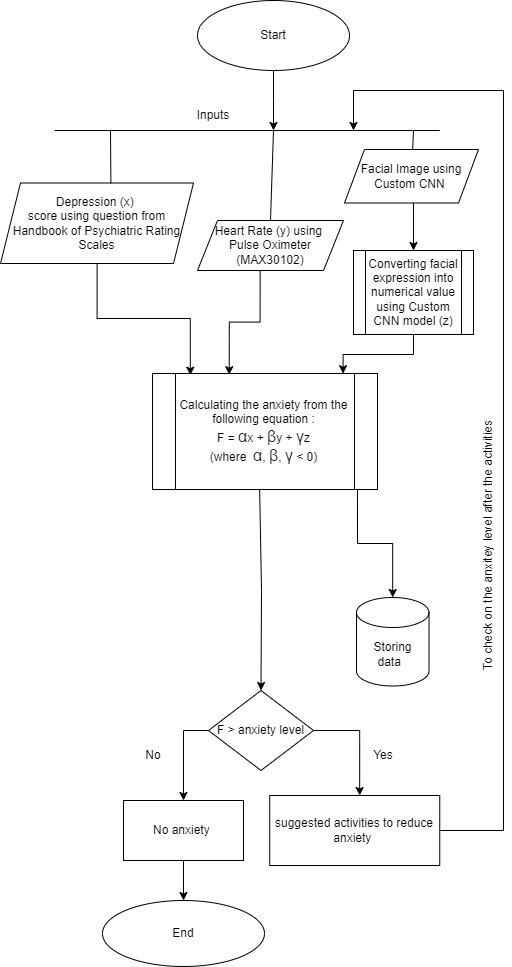

The diagram above was exported from draw.io. Its source (the exported page's mxGraphModel, read from the mxfile embedded in the PNG):
<mxGraphModel dx="1498" dy="904" grid="0" gridSize="10" guides="1" tooltips="1" connect="1" arrows="1" fold="1" page="1" pageScale="1" pageWidth="850" pageHeight="1100" math="0" shadow="0">
  <root>
    <mxCell id="0" />
    <mxCell id="1" parent="0" />
    <mxCell id="rbP3sW8bzj9Rn7EB19me-6" style="edgeStyle=orthogonalEdgeStyle;rounded=0;orthogonalLoop=1;jettySize=auto;html=1;entryX=0.5;entryY=0;entryDx=0;entryDy=0;" parent="1" source="riJcFSdoU8aNn6zIyN4Z-1" target="riJcFSdoU8aNn6zIyN4Z-4" edge="1">
      <mxGeometry relative="1" as="geometry">
        <Array as="points">
          <mxPoint x="550" y="304" />
          <mxPoint x="550" y="304" />
        </Array>
      </mxGeometry>
    </mxCell>
    <mxCell id="riJcFSdoU8aNn6zIyN4Z-1" value="Facial Image using Custom CNN&amp;nbsp;" style="shape=parallelogram;perimeter=parallelogramPerimeter;whiteSpace=wrap;html=1;fixedSize=1;" parent="1" vertex="1">
      <mxGeometry x="481" y="239" width="134" height="53.5" as="geometry" />
    </mxCell>
    <mxCell id="riJcFSdoU8aNn6zIyN4Z-6" style="edgeStyle=orthogonalEdgeStyle;rounded=0;orthogonalLoop=1;jettySize=auto;html=1;exitX=0.429;exitY=1;exitDx=0;exitDy=0;entryX=0.341;entryY=0.01;entryDx=0;entryDy=0;entryPerimeter=0;exitPerimeter=0;" parent="1" source="riJcFSdoU8aNn6zIyN4Z-2" target="riJcFSdoU8aNn6zIyN4Z-8" edge="1">
      <mxGeometry relative="1" as="geometry">
        <mxPoint x="420" y="210" as="targetPoint" />
      </mxGeometry>
    </mxCell>
    <mxCell id="riJcFSdoU8aNn6zIyN4Z-2" value="Heart Rate (y) using&amp;nbsp;&lt;div&gt;Pulse Oximeter (MAX30102)&lt;/div&gt;" style="shape=parallelogram;perimeter=parallelogramPerimeter;whiteSpace=wrap;html=1;fixedSize=1;" parent="1" vertex="1">
      <mxGeometry x="334" y="310" width="146" height="50" as="geometry" />
    </mxCell>
    <mxCell id="rbP3sW8bzj9Rn7EB19me-7" style="edgeStyle=orthogonalEdgeStyle;rounded=0;orthogonalLoop=1;jettySize=auto;html=1;entryX=0.168;entryY=0.015;entryDx=0;entryDy=0;entryPerimeter=0;" parent="1" source="riJcFSdoU8aNn6zIyN4Z-3" target="riJcFSdoU8aNn6zIyN4Z-8" edge="1">
      <mxGeometry relative="1" as="geometry">
        <mxPoint x="320" y="490" as="targetPoint" />
      </mxGeometry>
    </mxCell>
    <mxCell id="riJcFSdoU8aNn6zIyN4Z-3" value="Depression (x)&amp;nbsp;&lt;div&gt;score using question from Handbook of Psychiatric Rating Scales&lt;/div&gt;" style="shape=parallelogram;perimeter=parallelogramPerimeter;whiteSpace=wrap;html=1;fixedSize=1;direction=west;" parent="1" vertex="1">
      <mxGeometry x="137" y="272.5" width="193" height="80.5" as="geometry" />
    </mxCell>
    <mxCell id="riJcFSdoU8aNn6zIyN4Z-9" style="edgeStyle=orthogonalEdgeStyle;rounded=0;orthogonalLoop=1;jettySize=auto;html=1;exitX=0.5;exitY=1;exitDx=0;exitDy=0;entryX=0.847;entryY=0.002;entryDx=0;entryDy=0;entryPerimeter=0;" parent="1" source="riJcFSdoU8aNn6zIyN4Z-4" target="riJcFSdoU8aNn6zIyN4Z-8" edge="1">
      <mxGeometry relative="1" as="geometry">
        <mxPoint x="510" y="340" as="targetPoint" />
      </mxGeometry>
    </mxCell>
    <mxCell id="riJcFSdoU8aNn6zIyN4Z-4" value="Converting facial expression into numerical value using Custom CNN model (z)" style="shape=process;whiteSpace=wrap;html=1;backgroundOutline=1;" parent="1" vertex="1">
      <mxGeometry x="490" y="340" width="120" height="84" as="geometry" />
    </mxCell>
    <mxCell id="rbP3sW8bzj9Rn7EB19me-4" value="" style="edgeStyle=orthogonalEdgeStyle;rounded=0;orthogonalLoop=1;jettySize=auto;html=1;exitX=0.911;exitY=0.999;exitDx=0;exitDy=0;exitPerimeter=0;" parent="1" source="riJcFSdoU8aNn6zIyN4Z-8" target="riJcFSdoU8aNn6zIyN4Z-30" edge="1">
      <mxGeometry relative="1" as="geometry" />
    </mxCell>
    <mxCell id="EYFC8dpwXek_zyuvqE-9-1" style="edgeStyle=orthogonalEdgeStyle;rounded=0;orthogonalLoop=1;jettySize=auto;html=1;exitX=0.476;exitY=0.974;exitDx=0;exitDy=0;entryX=0.5;entryY=0;entryDx=0;entryDy=0;exitPerimeter=0;" parent="1" source="riJcFSdoU8aNn6zIyN4Z-8" target="riJcFSdoU8aNn6zIyN4Z-10" edge="1">
      <mxGeometry relative="1" as="geometry">
        <Array as="points">
          <mxPoint x="398" y="576" />
          <mxPoint x="398" y="680" />
        </Array>
      </mxGeometry>
    </mxCell>
    <mxCell id="riJcFSdoU8aNn6zIyN4Z-8" value="Calculating the anxiety from the following equation :&lt;div&gt;F =&amp;nbsp;&lt;span style=&quot;background-color: rgb(255, 255, 255); color: rgb(40, 40, 40); font-family: Arial, sans-serif; font-size: 16px; text-align: start;&quot;&gt;α&lt;/span&gt;&lt;span style=&quot;background-color: transparent; color: light-dark(rgb(0, 0, 0), rgb(255, 255, 255));&quot;&gt;x +&amp;nbsp;&lt;/span&gt;&lt;span style=&quot;background-color: rgb(255, 255, 255); color: rgb(40, 40, 40); font-family: Arial, sans-serif; font-size: 16px; text-align: start;&quot;&gt;β&lt;/span&gt;&lt;span style=&quot;background-color: transparent; color: light-dark(rgb(0, 0, 0), rgb(255, 255, 255));&quot;&gt;y +&amp;nbsp;&lt;/span&gt;&lt;span style=&quot;background-color: rgb(255, 255, 255); color: rgb(40, 40, 40); font-family: Arial, sans-serif; font-size: 16px; text-align: start;&quot;&gt;γ&lt;/span&gt;&lt;span style=&quot;background-color: transparent; color: light-dark(rgb(0, 0, 0), rgb(255, 255, 255));&quot;&gt;z&lt;/span&gt;&lt;/div&gt;&lt;div&gt;(where&amp;nbsp;&amp;nbsp;&lt;span style=&quot;background-color: rgb(255, 255, 255); color: rgb(40, 40, 40); font-family: Arial, sans-serif; font-size: 16px; text-align: start;&quot;&gt;α&lt;/span&gt;&lt;span style=&quot;background-color: transparent; color: light-dark(rgb(0, 0, 0), rgb(255, 255, 255));&quot;&gt;,&amp;nbsp;&lt;/span&gt;&lt;span style=&quot;background-color: rgb(255, 255, 255); color: rgb(40, 40, 40); font-family: Arial, sans-serif; font-size: 16px; text-align: start;&quot;&gt;β&lt;/span&gt;&lt;span style=&quot;background-color: transparent; color: light-dark(rgb(0, 0, 0), rgb(255, 255, 255));&quot;&gt;,&amp;nbsp;&lt;/span&gt;&lt;span style=&quot;background-color: rgb(255, 255, 255); color: rgb(40, 40, 40); font-family: Arial, sans-serif; font-size: 16px; text-align: start;&quot;&gt;γ&lt;/span&gt;&lt;span style=&quot;background-color: transparent; color: light-dark(rgb(0, 0, 0), rgb(255, 255, 255));&quot;&gt;&amp;nbsp;&amp;lt; 0)&lt;/span&gt;&lt;/div&gt;" style="shape=process;whiteSpace=wrap;html=1;backgroundOutline=1;" parent="1" vertex="1">
      <mxGeometry x="289" y="463" width="225" height="116" as="geometry" />
    </mxCell>
    <mxCell id="riJcFSdoU8aNn6zIyN4Z-12" style="edgeStyle=orthogonalEdgeStyle;rounded=0;orthogonalLoop=1;jettySize=auto;html=1;exitX=1;exitY=0.5;exitDx=0;exitDy=0;entryX=0.529;entryY=0;entryDx=0;entryDy=0;entryPerimeter=0;" parent="1" source="riJcFSdoU8aNn6zIyN4Z-10" target="riJcFSdoU8aNn6zIyN4Z-11" edge="1">
      <mxGeometry relative="1" as="geometry">
        <mxPoint x="520" y="620" as="targetPoint" />
        <Array as="points">
          <mxPoint x="496" y="820" />
        </Array>
      </mxGeometry>
    </mxCell>
    <mxCell id="riJcFSdoU8aNn6zIyN4Z-10" value="F &amp;gt; anxiety level" style="rhombus;whiteSpace=wrap;html=1;" parent="1" vertex="1">
      <mxGeometry x="345" y="780" width="105" height="80" as="geometry" />
    </mxCell>
    <mxCell id="riJcFSdoU8aNn6zIyN4Z-26" style="edgeStyle=orthogonalEdgeStyle;rounded=0;orthogonalLoop=1;jettySize=auto;html=1;exitX=1;exitY=0.5;exitDx=0;exitDy=0;" parent="1" source="riJcFSdoU8aNn6zIyN4Z-11" edge="1">
      <mxGeometry relative="1" as="geometry">
        <mxPoint x="490" y="220" as="targetPoint" />
        <mxPoint x="656.25" y="1042.5" as="sourcePoint" />
        <Array as="points">
          <mxPoint x="640" y="920" />
          <mxPoint x="640" y="180" />
          <mxPoint x="490" y="180" />
        </Array>
      </mxGeometry>
    </mxCell>
    <mxCell id="riJcFSdoU8aNn6zIyN4Z-11" value="suggested activities to reduce anxiety&amp;nbsp;" style="rounded=0;whiteSpace=wrap;html=1;" parent="1" vertex="1">
      <mxGeometry x="406.25" y="885" width="170" height="70" as="geometry" />
    </mxCell>
    <mxCell id="riJcFSdoU8aNn6zIyN4Z-13" value="Yes" style="text;html=1;align=center;verticalAlign=middle;whiteSpace=wrap;rounded=0;" parent="1" vertex="1">
      <mxGeometry x="490" y="830" width="60" height="30" as="geometry" />
    </mxCell>
    <mxCell id="riJcFSdoU8aNn6zIyN4Z-20" value="" style="edgeStyle=orthogonalEdgeStyle;rounded=0;orthogonalLoop=1;jettySize=auto;html=1;" parent="1" source="riJcFSdoU8aNn6zIyN4Z-15" target="riJcFSdoU8aNn6zIyN4Z-19" edge="1">
      <mxGeometry relative="1" as="geometry" />
    </mxCell>
    <mxCell id="riJcFSdoU8aNn6zIyN4Z-15" value="No anxiety&amp;nbsp;" style="rounded=0;whiteSpace=wrap;html=1;" parent="1" vertex="1">
      <mxGeometry x="260" y="890" width="120" height="60" as="geometry" />
    </mxCell>
    <mxCell id="riJcFSdoU8aNn6zIyN4Z-19" value="End" style="ellipse;whiteSpace=wrap;html=1;" parent="1" vertex="1">
      <mxGeometry x="239" y="990" width="162" height="66" as="geometry" />
    </mxCell>
    <mxCell id="riJcFSdoU8aNn6zIyN4Z-24" value="" style="edgeStyle=orthogonalEdgeStyle;rounded=0;orthogonalLoop=1;jettySize=auto;html=1;" parent="1" source="riJcFSdoU8aNn6zIyN4Z-21" edge="1">
      <mxGeometry relative="1" as="geometry">
        <mxPoint x="410" y="220" as="targetPoint" />
      </mxGeometry>
    </mxCell>
    <mxCell id="riJcFSdoU8aNn6zIyN4Z-21" value="Start" style="ellipse;whiteSpace=wrap;html=1;" parent="1" vertex="1">
      <mxGeometry x="334" y="90" width="152" height="70" as="geometry" />
    </mxCell>
    <mxCell id="riJcFSdoU8aNn6zIyN4Z-23" value="" style="endArrow=none;html=1;rounded=0;" parent="1" edge="1">
      <mxGeometry width="50" height="50" relative="1" as="geometry">
        <mxPoint x="191" y="220" as="sourcePoint" />
        <mxPoint x="576.25" y="220" as="targetPoint" />
      </mxGeometry>
    </mxCell>
    <mxCell id="riJcFSdoU8aNn6zIyN4Z-25" value="Inputs" style="text;html=1;align=center;verticalAlign=middle;whiteSpace=wrap;rounded=0;" parent="1" vertex="1">
      <mxGeometry x="320" y="190" width="60" height="30" as="geometry" />
    </mxCell>
    <mxCell id="riJcFSdoU8aNn6zIyN4Z-27" value="" style="edgeStyle=orthogonalEdgeStyle;rounded=0;orthogonalLoop=1;jettySize=auto;html=1;exitX=0;exitY=0.5;exitDx=0;exitDy=0;entryX=0.5;entryY=0;entryDx=0;entryDy=0;" parent="1" source="riJcFSdoU8aNn6zIyN4Z-10" target="riJcFSdoU8aNn6zIyN4Z-15" edge="1">
      <mxGeometry relative="1" as="geometry">
        <mxPoint x="495" y="365" as="sourcePoint" />
        <mxPoint x="410" y="455" as="targetPoint" />
        <Array as="points">
          <mxPoint x="320" y="820" />
        </Array>
      </mxGeometry>
    </mxCell>
    <mxCell id="riJcFSdoU8aNn6zIyN4Z-28" value="No" style="text;html=1;align=center;verticalAlign=middle;whiteSpace=wrap;rounded=0;" parent="1" vertex="1">
      <mxGeometry x="260" y="830" width="60" height="30" as="geometry" />
    </mxCell>
    <mxCell id="riJcFSdoU8aNn6zIyN4Z-29" value="To check on the anxitey level after the activities" style="text;html=1;align=center;verticalAlign=middle;whiteSpace=wrap;rounded=0;rotation=-90;" parent="1" vertex="1">
      <mxGeometry x="490" y="620" width="270" height="30" as="geometry" />
    </mxCell>
    <mxCell id="riJcFSdoU8aNn6zIyN4Z-30" value="Storing data&amp;nbsp;&amp;nbsp;" style="shape=cylinder3;whiteSpace=wrap;html=1;boundedLbl=1;backgroundOutline=1;size=15;" parent="1" vertex="1">
      <mxGeometry x="493" y="687" width="72.5" height="88.5" as="geometry" />
    </mxCell>
    <mxCell id="ucszzArhb8L1mb2N1nkN-1" value="" style="endArrow=none;html=1;rounded=0;" parent="1" target="riJcFSdoU8aNn6zIyN4Z-1" edge="1">
      <mxGeometry width="50" height="50" relative="1" as="geometry">
        <mxPoint x="550" y="220" as="sourcePoint" />
        <mxPoint x="190" y="90" as="targetPoint" />
        <Array as="points" />
      </mxGeometry>
    </mxCell>
    <mxCell id="ucszzArhb8L1mb2N1nkN-2" value="" style="endArrow=none;html=1;rounded=0;entryX=0.5;entryY=0;entryDx=0;entryDy=0;" parent="1" target="riJcFSdoU8aNn6zIyN4Z-2" edge="1">
      <mxGeometry width="50" height="50" relative="1" as="geometry">
        <mxPoint x="410" y="220" as="sourcePoint" />
        <mxPoint x="450" y="110" as="targetPoint" />
      </mxGeometry>
    </mxCell>
    <mxCell id="ucszzArhb8L1mb2N1nkN-3" value="" style="endArrow=none;html=1;rounded=0;entryX=0.428;entryY=0.995;entryDx=0;entryDy=0;entryPerimeter=0;" parent="1" target="riJcFSdoU8aNn6zIyN4Z-3" edge="1">
      <mxGeometry width="50" height="50" relative="1" as="geometry">
        <mxPoint x="247" y="220" as="sourcePoint" />
        <mxPoint x="295" y="140" as="targetPoint" />
      </mxGeometry>
    </mxCell>
  </root>
</mxGraphModel>